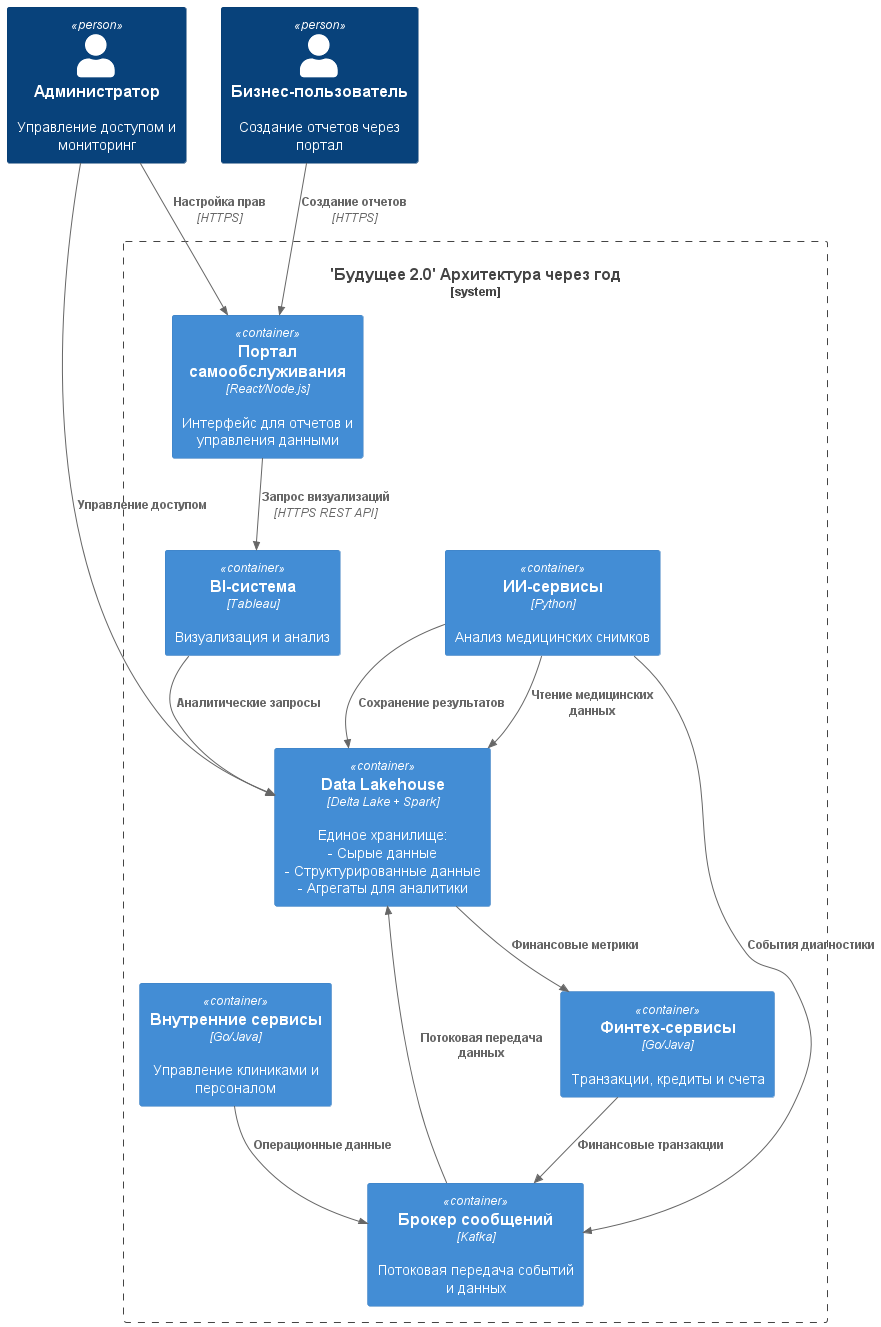

The diagram above was rendered by PlantUML. Its source (embedded in the PNG):
@startuml
!include https://raw.githubusercontent.com/plantuml-stdlib/C4-PlantUML/master/C4_Container.puml

Person(admin, "Администратор", "Управление доступом и мониторинг")
Person(user, "Бизнес-пользователь", "Создание отчетов через портал")

System_Boundary(c1, "'Будущее 2.0' Архитектура через год") {
    Container(portal, "Портал самообслуживания", "React/Node.js", "Интерфейс для отчетов и управления данными")
    Container(bi, "BI-система", "Tableau", "Визуализация и анализ")
    
    Container(data_lakehouse, "Data Lakehouse", "Delta Lake + Spark", "Единое хранилище:\n- Сырые данные\n- Структурированные данные\n- Агрегаты для аналитики")
    
    Container(ai_services, "ИИ-сервисы", "Python", "Анализ медицинских снимков")
    Container(fintech, "Финтех-сервисы", "Go/Java", "Транзакции, кредиты и счета")
    Container(integration, "Брокер сообщений", "Kafka", "Потоковая передача событий и данных")
    Container(internal, "Внутренние сервисы", "Go/Java", "Управление клиниками и персоналом")
}

Rel(user, portal, "Создание отчетов", "HTTPS")
Rel(portal, bi, "Запрос визуализаций", "HTTPS REST API")
Rel(bi, data_lakehouse, "Аналитические запросы")

Rel(ai_services, data_lakehouse, "Чтение медицинских данных")
Rel(ai_services, integration, "События диагностики")
Rel(ai_services, data_lakehouse, "Сохранение результатов")

Rel(fintech, integration, "Финансовые транзакции")
Rel(internal, integration, "Операционные данные")

Rel(integration, data_lakehouse, "Потоковая передача данных")
Rel(data_lakehouse, fintech, "Финансовые метрики")

Rel(admin, data_lakehouse, "Управление доступом")
Rel(admin, portal, "Настройка прав", "HTTPS")

@enduml